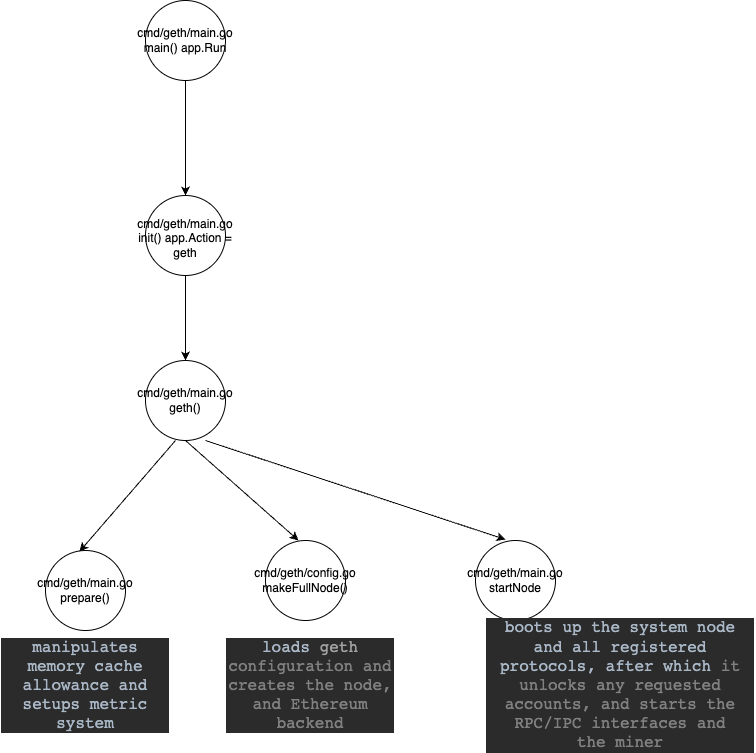

The diagram above was exported from draw.io. Its source (the exported page's mxGraphModel, read from the mxfile embedded in the PNG):
<mxGraphModel dx="1584" dy="1131" grid="1" gridSize="10" guides="1" tooltips="1" connect="1" arrows="1" fold="1" page="1" pageScale="1" pageWidth="827" pageHeight="1169" math="0" shadow="0">
  <root>
    <mxCell id="0" />
    <mxCell id="1" parent="0" />
    <mxCell id="dLXLqT9j-Ou1ModUw3oy-22" value="" style="group" vertex="1" connectable="0" parent="1">
      <mxGeometry x="5" y="390" width="755" height="700" as="geometry" />
    </mxCell>
    <mxCell id="dLXLqT9j-Ou1ModUw3oy-1" value="" style="ellipse;whiteSpace=wrap;html=1;aspect=fixed;" vertex="1" parent="dLXLqT9j-Ou1ModUw3oy-22">
      <mxGeometry x="145" width="80" height="80" as="geometry" />
    </mxCell>
    <mxCell id="dLXLqT9j-Ou1ModUw3oy-2" value="cmd/geth/main.go&lt;br&gt;main() app.Run" style="text;html=1;strokeColor=none;fillColor=none;align=center;verticalAlign=middle;whiteSpace=wrap;rounded=0;" vertex="1" parent="dLXLqT9j-Ou1ModUw3oy-22">
      <mxGeometry x="155" y="25" width="60" height="30" as="geometry" />
    </mxCell>
    <mxCell id="dLXLqT9j-Ou1ModUw3oy-3" value="" style="ellipse;whiteSpace=wrap;html=1;aspect=fixed;" vertex="1" parent="dLXLqT9j-Ou1ModUw3oy-22">
      <mxGeometry x="145" y="195" width="80" height="80" as="geometry" />
    </mxCell>
    <mxCell id="dLXLqT9j-Ou1ModUw3oy-4" value="cmd/geth/main.go&lt;br&gt;init() app.Action = geth" style="text;html=1;strokeColor=none;fillColor=none;align=center;verticalAlign=middle;whiteSpace=wrap;rounded=0;" vertex="1" parent="dLXLqT9j-Ou1ModUw3oy-22">
      <mxGeometry x="155" y="225" width="60" height="25" as="geometry" />
    </mxCell>
    <mxCell id="dLXLqT9j-Ou1ModUw3oy-6" value="" style="endArrow=classic;html=1;rounded=0;" edge="1" parent="dLXLqT9j-Ou1ModUw3oy-22" target="dLXLqT9j-Ou1ModUw3oy-3">
      <mxGeometry width="50" height="50" relative="1" as="geometry">
        <mxPoint x="185" y="80" as="sourcePoint" />
        <mxPoint x="225" y="-50" as="targetPoint" />
      </mxGeometry>
    </mxCell>
    <mxCell id="dLXLqT9j-Ou1ModUw3oy-7" value="" style="ellipse;whiteSpace=wrap;html=1;aspect=fixed;" vertex="1" parent="dLXLqT9j-Ou1ModUw3oy-22">
      <mxGeometry x="145" y="360" width="80" height="80" as="geometry" />
    </mxCell>
    <mxCell id="dLXLqT9j-Ou1ModUw3oy-8" value="cmd/geth/main.go&lt;br&gt;geth()" style="text;html=1;strokeColor=none;fillColor=none;align=center;verticalAlign=middle;whiteSpace=wrap;rounded=0;" vertex="1" parent="dLXLqT9j-Ou1ModUw3oy-22">
      <mxGeometry x="155" y="385" width="60" height="30" as="geometry" />
    </mxCell>
    <mxCell id="dLXLqT9j-Ou1ModUw3oy-9" value="" style="endArrow=classic;html=1;rounded=0;exitX=0.5;exitY=1;exitDx=0;exitDy=0;entryX=0.5;entryY=0;entryDx=0;entryDy=0;" edge="1" parent="dLXLqT9j-Ou1ModUw3oy-22" source="dLXLqT9j-Ou1ModUw3oy-3" target="dLXLqT9j-Ou1ModUw3oy-7">
      <mxGeometry width="50" height="50" relative="1" as="geometry">
        <mxPoint x="5" y="330" as="sourcePoint" />
        <mxPoint x="55" y="280" as="targetPoint" />
      </mxGeometry>
    </mxCell>
    <mxCell id="dLXLqT9j-Ou1ModUw3oy-10" value="" style="ellipse;whiteSpace=wrap;html=1;aspect=fixed;" vertex="1" parent="dLXLqT9j-Ou1ModUw3oy-22">
      <mxGeometry x="45" y="550" width="80" height="80" as="geometry" />
    </mxCell>
    <mxCell id="dLXLqT9j-Ou1ModUw3oy-11" value="cmd/geth/main.go&lt;br&gt;prepare()" style="text;html=1;strokeColor=none;fillColor=none;align=center;verticalAlign=middle;whiteSpace=wrap;rounded=0;" vertex="1" parent="dLXLqT9j-Ou1ModUw3oy-22">
      <mxGeometry x="55" y="575" width="60" height="30" as="geometry" />
    </mxCell>
    <mxCell id="dLXLqT9j-Ou1ModUw3oy-12" value="" style="endArrow=classic;html=1;rounded=0;exitX=0.375;exitY=1;exitDx=0;exitDy=0;exitPerimeter=0;entryX=0.425;entryY=0.013;entryDx=0;entryDy=0;entryPerimeter=0;" edge="1" parent="dLXLqT9j-Ou1ModUw3oy-22" source="dLXLqT9j-Ou1ModUw3oy-7" target="dLXLqT9j-Ou1ModUw3oy-10">
      <mxGeometry width="50" height="50" relative="1" as="geometry">
        <mxPoint x="-25" y="470" as="sourcePoint" />
        <mxPoint x="25" y="420" as="targetPoint" />
      </mxGeometry>
    </mxCell>
    <mxCell id="dLXLqT9j-Ou1ModUw3oy-13" value="&lt;div style=&quot;background-color: rgb(43, 43, 43); color: rgb(169, 183, 198); font-family: &amp;quot;JetBrains Mono&amp;quot;, monospace; font-size: 12pt;&quot;&gt; manipulates memory cache allowance and setups metric system&lt;/div&gt;" style="text;html=1;strokeColor=none;fillColor=none;align=center;verticalAlign=middle;whiteSpace=wrap;rounded=0;" vertex="1" parent="dLXLqT9j-Ou1ModUw3oy-22">
      <mxGeometry y="670" width="170" height="30" as="geometry" />
    </mxCell>
    <mxCell id="dLXLqT9j-Ou1ModUw3oy-14" value="" style="ellipse;whiteSpace=wrap;html=1;aspect=fixed;" vertex="1" parent="dLXLqT9j-Ou1ModUw3oy-22">
      <mxGeometry x="265" y="540" width="80" height="80" as="geometry" />
    </mxCell>
    <mxCell id="dLXLqT9j-Ou1ModUw3oy-15" value="cmd/geth/config.go&lt;br&gt;makeFullNode()" style="text;html=1;strokeColor=none;fillColor=none;align=center;verticalAlign=middle;whiteSpace=wrap;rounded=0;" vertex="1" parent="dLXLqT9j-Ou1ModUw3oy-22">
      <mxGeometry x="275" y="565" width="60" height="30" as="geometry" />
    </mxCell>
    <mxCell id="dLXLqT9j-Ou1ModUw3oy-16" value="&lt;div style=&quot;background-color: rgb(43, 43, 43); color: rgb(169, 183, 198); font-family: &amp;quot;JetBrains Mono&amp;quot;, monospace; font-size: 12pt;&quot;&gt;loads &lt;span style=&quot;color:#a1a1a1;&quot;&gt;geth&lt;/span&gt;&lt;span style=&quot;color:#808080;&quot;&gt; configuration and creates the node, and Ethereum backend&lt;/span&gt;&lt;/div&gt;" style="text;html=1;strokeColor=none;fillColor=none;align=center;verticalAlign=middle;whiteSpace=wrap;rounded=0;" vertex="1" parent="dLXLqT9j-Ou1ModUw3oy-22">
      <mxGeometry x="225" y="670" width="170" height="30" as="geometry" />
    </mxCell>
    <mxCell id="dLXLqT9j-Ou1ModUw3oy-17" value="" style="endArrow=classic;html=1;rounded=0;exitX=0.5;exitY=1;exitDx=0;exitDy=0;entryX=0.413;entryY=0;entryDx=0;entryDy=0;entryPerimeter=0;" edge="1" parent="dLXLqT9j-Ou1ModUw3oy-22" source="dLXLqT9j-Ou1ModUw3oy-7" target="dLXLqT9j-Ou1ModUw3oy-14">
      <mxGeometry width="50" height="50" relative="1" as="geometry">
        <mxPoint x="-15" y="410" as="sourcePoint" />
        <mxPoint x="35" y="360" as="targetPoint" />
      </mxGeometry>
    </mxCell>
    <mxCell id="dLXLqT9j-Ou1ModUw3oy-18" value="" style="ellipse;whiteSpace=wrap;html=1;aspect=fixed;" vertex="1" parent="dLXLqT9j-Ou1ModUw3oy-22">
      <mxGeometry x="475" y="540" width="80" height="80" as="geometry" />
    </mxCell>
    <mxCell id="dLXLqT9j-Ou1ModUw3oy-19" value="cmd/geth/main.go&lt;br&gt;startNode" style="text;html=1;strokeColor=none;fillColor=none;align=center;verticalAlign=middle;whiteSpace=wrap;rounded=0;" vertex="1" parent="dLXLqT9j-Ou1ModUw3oy-22">
      <mxGeometry x="485" y="565" width="60" height="30" as="geometry" />
    </mxCell>
    <mxCell id="dLXLqT9j-Ou1ModUw3oy-20" value="&lt;div style=&quot;background-color: rgb(43, 43, 43); color: rgb(169, 183, 198); font-family: &amp;quot;JetBrains Mono&amp;quot;, monospace; font-size: 12pt;&quot;&gt;boots up the system node and all registered protocols, after which&amp;nbsp;&lt;span style=&quot;color:#808080;&quot;&gt;it unlocks any requested accounts, and starts the RPC/IPC interfaces and the&amp;nbsp;&lt;/span&gt;&lt;span style=&quot;color:#808080;&quot;&gt;miner&lt;/span&gt;&lt;/div&gt;" style="text;html=1;strokeColor=none;fillColor=none;align=center;verticalAlign=middle;whiteSpace=wrap;rounded=0;" vertex="1" parent="dLXLqT9j-Ou1ModUw3oy-22">
      <mxGeometry x="485" y="670" width="270" height="30" as="geometry" />
    </mxCell>
    <mxCell id="dLXLqT9j-Ou1ModUw3oy-21" value="" style="endArrow=classic;html=1;rounded=0;entryX=0.375;entryY=-0.012;entryDx=0;entryDy=0;entryPerimeter=0;" edge="1" parent="dLXLqT9j-Ou1ModUw3oy-22" target="dLXLqT9j-Ou1ModUw3oy-18">
      <mxGeometry width="50" height="50" relative="1" as="geometry">
        <mxPoint x="205" y="440" as="sourcePoint" />
        <mxPoint x="255" y="390" as="targetPoint" />
      </mxGeometry>
    </mxCell>
  </root>
</mxGraphModel>